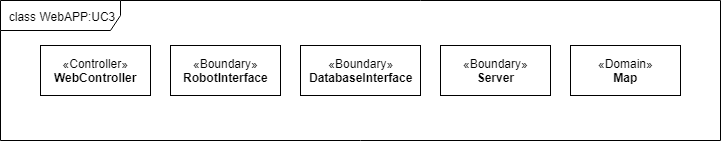

The diagram above was exported from draw.io. Its source (the exported page's mxGraphModel, read from the mxfile embedded in the PNG):
<mxGraphModel dx="1394" dy="796" grid="1" gridSize="10" guides="1" tooltips="1" connect="1" arrows="1" fold="1" page="1" pageScale="1" pageWidth="827" pageHeight="1169" math="0" shadow="0">
  <root>
    <mxCell id="0" />
    <mxCell id="1" parent="0" />
    <mxCell id="xKq-TWDHH2EppA1iXJvW-1" value="class WebAPP:UC3" style="shape=umlFrame;whiteSpace=wrap;html=1;width=120;height=30;" vertex="1" parent="1">
      <mxGeometry width="720" height="140" as="geometry" />
    </mxCell>
    <mxCell id="xKq-TWDHH2EppA1iXJvW-2" value="«Controller»&lt;br&gt;&lt;b&gt;WebController&lt;/b&gt;" style="html=1;" vertex="1" parent="1">
      <mxGeometry x="40" y="45" width="110" height="50" as="geometry" />
    </mxCell>
    <mxCell id="xKq-TWDHH2EppA1iXJvW-3" value="«Boundary»&lt;br&gt;&lt;b&gt;RobotInterface&lt;/b&gt;" style="html=1;" vertex="1" parent="1">
      <mxGeometry x="170" y="45" width="110" height="50" as="geometry" />
    </mxCell>
    <mxCell id="xKq-TWDHH2EppA1iXJvW-4" value="«Domain»&lt;br&gt;&lt;b&gt;Map&lt;/b&gt;" style="html=1;" vertex="1" parent="1">
      <mxGeometry x="570" y="45" width="110" height="50" as="geometry" />
    </mxCell>
    <mxCell id="xKq-TWDHH2EppA1iXJvW-5" value="«Boundary»&lt;br&gt;&lt;b&gt;DatabaseInterface&lt;/b&gt;" style="html=1;" vertex="1" parent="1">
      <mxGeometry x="300" y="45" width="120" height="50" as="geometry" />
    </mxCell>
    <mxCell id="xKq-TWDHH2EppA1iXJvW-6" value="«Boundary»&lt;br&gt;&lt;b&gt;Server&lt;/b&gt;" style="html=1;" vertex="1" parent="1">
      <mxGeometry x="440" y="45" width="110" height="50" as="geometry" />
    </mxCell>
  </root>
</mxGraphModel>